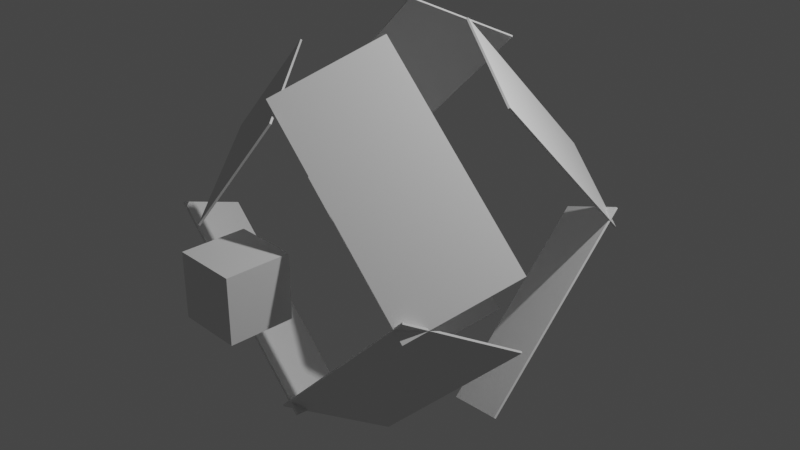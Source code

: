 # Source: 20210714_geodesic_dome_hubs_0001.blend  (saved by Blender 2.93.20; exported with 4.5.12 LTS)
import bpy
from mathutils import Matrix  # noqa: F401  (used for matrix-valued properties, if any)

bpy.ops.wm.read_factory_settings(use_empty=True)
scene = bpy.context.scene
scene.name = 'Scene'

# ---- collections
col_collection = bpy.data.collections.new('Collection'); scene.collection.children.link(col_collection)

# ---- world
world_world = bpy.data.worlds.new('World'); scene.world = world_world
world_world.use_nodes = True; world_world.node_tree.nodes.clear()
_N = world_world.node_tree.nodes; _L = world_world.node_tree.links
n0 = _N.new('ShaderNodeOutputWorld'); n0.name = 'World Output'; n0.location = (300, 300)
n1 = _N.new('ShaderNodeBackground'); n1.name = 'Background'; n1.location = (10, 300)
n1.inputs[0].default_value = (0.05088, 0.05088, 0.05088, 1.0)
_L.new(n1.outputs[0], n0.inputs[0])
n0.is_active_output = True
world_world.color = (0.05088, 0.05088, 0.05088)
world_world.use_sun_shadow = False
world_world.sun_shadow_jitter_overblur = 0.0

# ---- cameras
cam_camera = bpy.data.cameras.new('Camera')
cam_camera.clip_end = 100.0
cam_camera.ortho_scale = 7.314

# ---- lights
light_light = bpy.data.lights.new('Light', 'POINT')
light_light.transmission_factor = 0.0
light_light.energy = 1000.0
light_light.shadow_soft_size = 0.1
light_light.shadow_maximum_resolution = 0.006
light_light.use_absolute_resolution = True

# ---- meshes
me_cube_001 = bpy.data.meshes.new('Cube.001')
me_cube_001.from_pydata([(-1.0, -1.0, -1.0), (-1.0, -1.0, 1.0), (-1.0, 1.0, -1.0), (-1.0, 1.0, 1.0), (1.0, -1.0, -1.0), (1.0, -1.0, 1.0), (1.0, 1.0, -1.0), (1.0, 1.0, 1.0)], [], [(0, 1, 3, 2), (2, 3, 7, 6), (6, 7, 5, 4), (4, 5, 1, 0), (2, 6, 4, 0), (7, 3, 1, 5)])
_uv = me_cube_001.uv_layers.new(name='UVMap')
_uv.uv.foreach_set('vector', [0.375, 0.0, 0.625, 0.0, 0.625, 0.25, 0.375, 0.25, 0.375, 0.25, 0.625, 0.25, 0.625, 0.5, 0.375, 0.5, 0.375, 0.5, 0.625, 0.5, 0.625, 0.75, 0.375, 0.75, 0.375, 0.75, 0.625, 0.75, 0.625, 1.0, 0.375, 1.0, 0.125, 0.5, 0.375, 0.5, 0.375, 0.75, 0.125, 0.75, 0.625, 0.5, 0.875, 0.5, 0.875, 0.75, 0.625, 0.75])
me_cube_001.use_remesh_fix_poles = True
me_cube_001.use_remesh_preserve_attributes = False
me_cube_001.update()
me_test = bpy.data.meshes.new('test')
me_test.from_pydata([(-2.117, -0.5158, -0.3847), (-2.105, -0.5042, -0.3732), (-0.3847, -0.5158, -2.117), (-0.3732, -0.5042, -2.105), (-1.627, -1.496, 0.1053), (-1.615, -1.484, 0.1168), (0.1053, -1.496, -1.627), (0.1168, -1.484, -1.615), (-2.117, -0.3847, 0.5158), (-2.105, -0.3732, 0.5042), (-0.3847, -2.117, 0.5158), (-0.3732, -2.105, 0.5042), (-1.627, 0.1053, 1.496), (-1.615, 0.1168, 1.484), (0.1053, -1.627, 1.496), (0.1168, -1.615, 1.484), (-1.627, 1.496, 0.1053), (-1.615, 1.484, 0.1168), (0.1053, 1.496, -1.627), (0.1168, 1.484, -1.615), (-2.117, 0.5158, -0.3847), (-2.105, 0.5042, -0.3732), (-0.3847, 0.5158, -2.117), (-0.3732, 0.5042, -2.105), (-2.117, 0.5158, 0.3847), (-2.105, 0.5042, 0.3732), (-0.3847, 0.5158, 2.117), (-0.3732, 0.5042, 2.105), (-1.627, 1.496, -0.1053), (-1.615, 1.484, -0.1168), (0.1053, 1.496, 1.627), (0.1168, 1.484, 1.615), (1.627, -1.496, 0.1053), (1.615, -1.484, 0.1168), (-0.1053, -1.496, -1.627), (-0.1168, -1.484, -1.615), (2.117, -0.5158, -0.3847), (2.105, -0.5042, -0.3732), (0.3847, -0.5158, -2.117), (0.3732, -0.5042, -2.105), (2.117, -0.5158, 0.3847), (2.105, -0.5042, 0.3732), (0.3847, -0.5158, 2.117), (0.3732, -0.5042, 2.105), (1.627, -1.496, -0.1053), (1.615, -1.484, -0.1168), (-0.1053, -1.496, 1.627), (-0.1168, -1.484, 1.615), (1.496, 1.627, 0.1053), (1.484, 1.615, 0.1168), (1.496, -0.1053, -1.627), (1.484, -0.1168, -1.615), (0.5158, 2.117, -0.3847), (0.5042, 2.105, -0.3732), (0.5158, 0.3847, -2.117), (0.5042, 0.3732, -2.105), (0.5158, 2.117, 0.3847), (0.5042, 2.105, 0.3732), (0.5158, 0.3847, 2.117), (0.5042, 0.3732, 2.105), (1.496, 1.627, -0.1053), (1.484, 1.615, -0.1168), (1.496, -0.1053, 1.627), (1.484, -0.1168, 1.615)], [], [(0, 1, 3, 2), (2, 3, 7, 6), (6, 7, 5, 4), (4, 5, 1, 0), (2, 6, 4, 0), (7, 3, 1, 5), (8, 9, 11, 10), (10, 11, 15, 14), (14, 15, 13, 12), (12, 13, 9, 8), (10, 14, 12, 8), (15, 11, 9, 13), (16, 17, 19, 18), (18, 19, 23, 22), (22, 23, 21, 20), (20, 21, 17, 16), (18, 22, 20, 16), (23, 19, 17, 21), (24, 25, 27, 26), (26, 27, 31, 30), (30, 31, 29, 28), (28, 29, 25, 24), (26, 30, 28, 24), (31, 27, 25, 29), (32, 33, 35, 34), (34, 35, 39, 38), (38, 39, 37, 36), (36, 37, 33, 32), (34, 38, 36, 32), (39, 35, 33, 37), (40, 41, 43, 42), (42, 43, 47, 46), (46, 47, 45, 44), (44, 45, 41, 40), (42, 46, 44, 40), (47, 43, 41, 45), (48, 49, 51, 50), (50, 51, 55, 54), (54, 55, 53, 52), (52, 53, 49, 48), (50, 54, 52, 48), (55, 51, 49, 53), (56, 57, 59, 58), (58, 59, 63, 62), (62, 63, 61, 60), (60, 61, 57, 56), (58, 62, 60, 56), (63, 59, 57, 61)])
me_test.use_remesh_fix_poles = True
me_test.use_remesh_preserve_attributes = False
me_test.update()

# ---- objects
ob_light = bpy.data.objects.new('Light', light_light)
ob_camera = bpy.data.objects.new('Camera', cam_camera)
ob_cube = bpy.data.objects.new('Cube', me_cube_001)
ob_test = bpy.data.objects.new('test', me_test)

# ---- transforms, parenting, visibility, modifiers, constraints
ob_light.location = (4.076, 1.005, 5.904)
ob_light.rotation_euler = (0.6503, 0.05522, 1.866)
ob_light.lock_rotations_4d = False
ob_light.empty_display_type = 'ARROWS'
ob_light.color = (0.0, 0.0, 0.0, 0.0)
ob_light.lineart.crease_threshold = 0.0
ob_camera.location = (7.359, -6.926, 4.958)
ob_camera.rotation_euler = (1.109, 0.0, 0.8149)
ob_camera.lock_rotations_4d = False
ob_camera.empty_display_type = 'ARROWS'
ob_camera.color = (0.0, 0.0, 0.0, 0.0)
ob_camera.display_type = 'WIRE'
ob_camera.lineart.crease_threshold = 0.0
ob_cube.location = (0.0, -2.0, 0.0)
ob_cube.scale = (0.337, 0.337, 0.337)
ob_test.location = (0.0, 0.0, 0.0)

# ---- collection membership
col_collection.objects.link(ob_light)
col_collection.objects.link(ob_camera)
col_collection.objects.link(ob_cube)
col_collection.objects.link(ob_test)

# ---- scene / render settings (as saved in the file)
scene.camera = ob_camera
scene.frame_start = 1; scene.frame_end = 250; scene.frame_set(1)
scene.render.engine = 'BLENDER_EEVEE_NEXT'
scene.cycles.use_denoising = False
scene.cycles.samples = 128
scene.cycles.sampling_pattern = 'TABULATED_SOBOL'
scene.cycles.use_adaptive_sampling = False
scene.cycles.use_light_tree = False
scene.view_settings.view_transform = 'Filmic'
bpy.context.view_layer.update()

